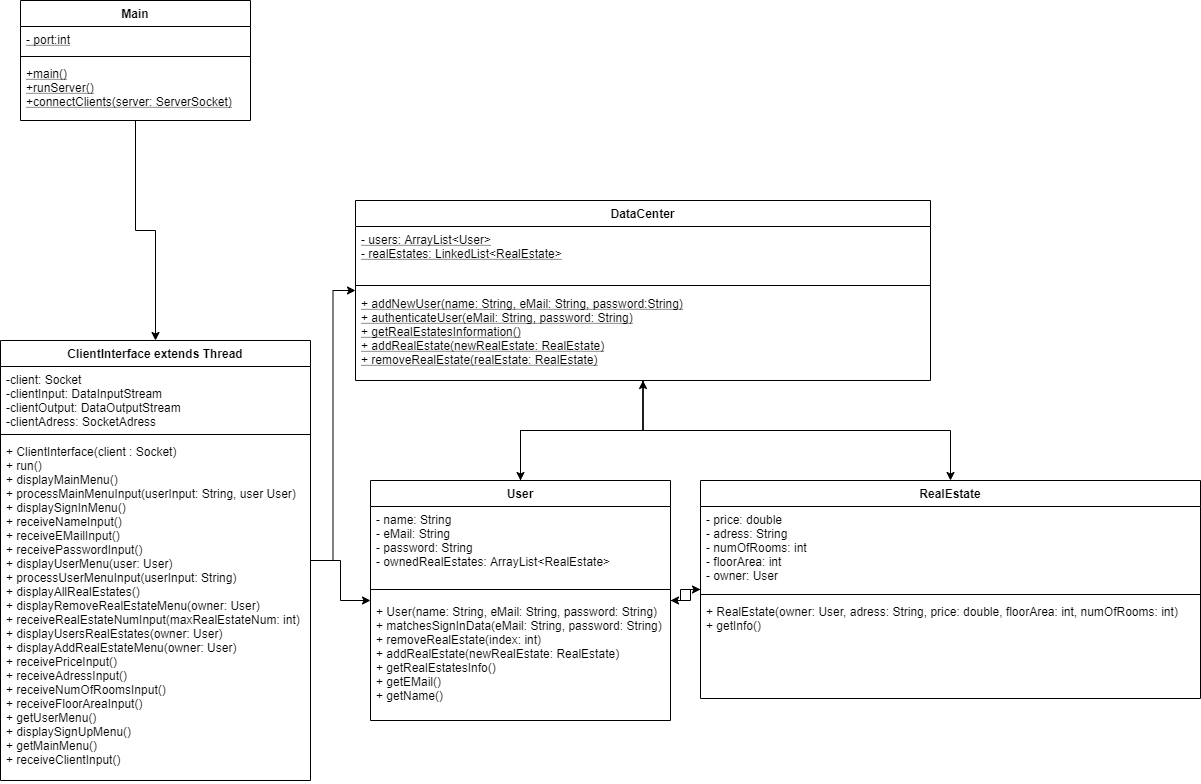

The diagram above was exported from draw.io. Its source (the exported page's mxGraphModel, read from the mxfile embedded in the PNG):
<mxGraphModel dx="1086" dy="806" grid="1" gridSize="10" guides="1" tooltips="1" connect="1" arrows="1" fold="1" page="1" pageScale="1" pageWidth="850" pageHeight="1100" math="0" shadow="0">
  <root>
    <mxCell id="0" />
    <mxCell id="1" parent="0" />
    <mxCell id="IXl5I5hSZ9VSD0nl5n4H-8" style="edgeStyle=orthogonalEdgeStyle;rounded=0;orthogonalLoop=1;jettySize=auto;html=1;" parent="1" source="hi_FXAqxv4JR-hP9kOLW-1" target="hi_FXAqxv4JR-hP9kOLW-5" edge="1">
      <mxGeometry relative="1" as="geometry" />
    </mxCell>
    <mxCell id="hi_FXAqxv4JR-hP9kOLW-1" value="Main" style="swimlane;fontStyle=1;align=center;verticalAlign=top;childLayout=stackLayout;horizontal=1;startSize=26;horizontalStack=0;resizeParent=1;resizeParentMax=0;resizeLast=0;collapsible=1;marginBottom=0;" parent="1" vertex="1">
      <mxGeometry x="90" y="220" width="230" height="120" as="geometry" />
    </mxCell>
    <mxCell id="hi_FXAqxv4JR-hP9kOLW-2" value="- port:int" style="text;strokeColor=none;fillColor=none;align=left;verticalAlign=top;spacingLeft=4;spacingRight=4;overflow=hidden;rotatable=0;points=[[0,0.5],[1,0.5]];portConstraint=eastwest;fontStyle=4" parent="hi_FXAqxv4JR-hP9kOLW-1" vertex="1">
      <mxGeometry y="26" width="230" height="26" as="geometry" />
    </mxCell>
    <mxCell id="hi_FXAqxv4JR-hP9kOLW-3" value="" style="line;strokeWidth=1;fillColor=none;align=left;verticalAlign=middle;spacingTop=-1;spacingLeft=3;spacingRight=3;rotatable=0;labelPosition=right;points=[];portConstraint=eastwest;" parent="hi_FXAqxv4JR-hP9kOLW-1" vertex="1">
      <mxGeometry y="52" width="230" height="8" as="geometry" />
    </mxCell>
    <mxCell id="hi_FXAqxv4JR-hP9kOLW-4" value="+main()&#10;+runServer()&#10;+connectClients(server: ServerSocket)&#10;" style="text;strokeColor=none;fillColor=none;align=left;verticalAlign=top;spacingLeft=4;spacingRight=4;overflow=hidden;rotatable=0;points=[[0,0.5],[1,0.5]];portConstraint=eastwest;fontStyle=4" parent="hi_FXAqxv4JR-hP9kOLW-1" vertex="1">
      <mxGeometry y="60" width="230" height="60" as="geometry" />
    </mxCell>
    <mxCell id="IXl5I5hSZ9VSD0nl5n4H-9" style="edgeStyle=orthogonalEdgeStyle;rounded=0;orthogonalLoop=1;jettySize=auto;html=1;verticalAlign=top;" parent="1" source="hi_FXAqxv4JR-hP9kOLW-5" target="hi_FXAqxv4JR-hP9kOLW-13" edge="1">
      <mxGeometry relative="1" as="geometry" />
    </mxCell>
    <mxCell id="IXl5I5hSZ9VSD0nl5n4H-10" style="edgeStyle=orthogonalEdgeStyle;rounded=0;orthogonalLoop=1;jettySize=auto;html=1;" parent="1" source="hi_FXAqxv4JR-hP9kOLW-5" target="hi_FXAqxv4JR-hP9kOLW-9" edge="1">
      <mxGeometry relative="1" as="geometry" />
    </mxCell>
    <mxCell id="hi_FXAqxv4JR-hP9kOLW-5" value="ClientInterface extends Thread" style="swimlane;fontStyle=1;align=center;verticalAlign=top;childLayout=stackLayout;horizontal=1;startSize=26;horizontalStack=0;resizeParent=1;resizeParentMax=0;resizeLast=0;collapsible=1;marginBottom=0;" parent="1" vertex="1">
      <mxGeometry x="70" y="560" width="310" height="440" as="geometry" />
    </mxCell>
    <mxCell id="hi_FXAqxv4JR-hP9kOLW-6" value="-client: Socket&#10;-clientInput: DataInputStream&#10;-clientOutput: DataOutputStream&#10;-clientAdress: SocketAdress&#10;" style="text;strokeColor=none;fillColor=none;align=left;verticalAlign=top;spacingLeft=4;spacingRight=4;overflow=hidden;rotatable=0;points=[[0,0.5],[1,0.5]];portConstraint=eastwest;" parent="hi_FXAqxv4JR-hP9kOLW-5" vertex="1">
      <mxGeometry y="26" width="310" height="64" as="geometry" />
    </mxCell>
    <mxCell id="hi_FXAqxv4JR-hP9kOLW-7" value="" style="line;strokeWidth=1;fillColor=none;align=left;verticalAlign=middle;spacingTop=-1;spacingLeft=3;spacingRight=3;rotatable=0;labelPosition=right;points=[];portConstraint=eastwest;" parent="hi_FXAqxv4JR-hP9kOLW-5" vertex="1">
      <mxGeometry y="90" width="310" height="8" as="geometry" />
    </mxCell>
    <mxCell id="hi_FXAqxv4JR-hP9kOLW-8" value="+ ClientInterface(client : Socket)&#10;+ run()&#10;+ displayMainMenu()&#10;+ processMainMenuInput(userInput: String, user User)&#10;+ displaySignInMenu()&#10;+ receiveNameInput()&#10;+ receiveEMailInput()&#10;+ receivePasswordInput()&#10;+ displayUserMenu(user: User)&#10;+ processUserMenuInput(userInput: String)&#10;+ displayAllRealEstates()&#10;+ displayRemoveRealEstateMenu(owner: User)&#10;+ receiveRealEstateNumInput(maxRealEstateNum: int)&#10;+ displayUsersRealEstates(owner: User)&#10;+ displayAddRealEstateMenu(owner: User)&#10;+ receivePriceInput()&#10;+ receiveAdressInput()&#10;+ receiveNumOfRoomsInput()&#10;+ receiveFloorAreaInput()&#10;+ getUserMenu()&#10;+ displaySignUpMenu()&#10;+ getMainMenu()&#10;+ receiveClientInput()&#10;" style="text;strokeColor=none;fillColor=none;align=left;verticalAlign=top;spacingLeft=4;spacingRight=4;overflow=hidden;rotatable=0;points=[[0,0.5],[1,0.5]];portConstraint=eastwest;" parent="hi_FXAqxv4JR-hP9kOLW-5" vertex="1">
      <mxGeometry y="98" width="310" height="342" as="geometry" />
    </mxCell>
    <mxCell id="ul5ZDdfMionyKRLc5kxO-18" style="edgeStyle=orthogonalEdgeStyle;rounded=0;orthogonalLoop=1;jettySize=auto;html=1;" parent="1" source="hi_FXAqxv4JR-hP9kOLW-9" target="ul5ZDdfMionyKRLc5kxO-1" edge="1">
      <mxGeometry relative="1" as="geometry" />
    </mxCell>
    <mxCell id="ul5ZDdfMionyKRLc5kxO-19" style="edgeStyle=orthogonalEdgeStyle;rounded=0;orthogonalLoop=1;jettySize=auto;html=1;" parent="1" source="hi_FXAqxv4JR-hP9kOLW-9" target="hi_FXAqxv4JR-hP9kOLW-13" edge="1">
      <mxGeometry relative="1" as="geometry" />
    </mxCell>
    <mxCell id="hi_FXAqxv4JR-hP9kOLW-9" value="User" style="swimlane;fontStyle=1;align=center;verticalAlign=top;childLayout=stackLayout;horizontal=1;startSize=26;horizontalStack=0;resizeParent=1;resizeParentMax=0;resizeLast=0;collapsible=1;marginBottom=0;" parent="1" vertex="1">
      <mxGeometry x="440" y="700" width="300" height="240" as="geometry" />
    </mxCell>
    <mxCell id="hi_FXAqxv4JR-hP9kOLW-10" value="- name: String&#10;- eMail: String&#10;- password: String&#10;- ownedRealEstates: ArrayList&lt;RealEstate&gt;&#10;" style="text;strokeColor=none;fillColor=none;align=left;verticalAlign=top;spacingLeft=4;spacingRight=4;overflow=hidden;rotatable=0;points=[[0,0.5],[1,0.5]];portConstraint=eastwest;" parent="hi_FXAqxv4JR-hP9kOLW-9" vertex="1">
      <mxGeometry y="26" width="300" height="74" as="geometry" />
    </mxCell>
    <mxCell id="hi_FXAqxv4JR-hP9kOLW-11" value="" style="line;strokeWidth=1;fillColor=none;align=left;verticalAlign=middle;spacingTop=-1;spacingLeft=3;spacingRight=3;rotatable=0;labelPosition=right;points=[];portConstraint=eastwest;" parent="hi_FXAqxv4JR-hP9kOLW-9" vertex="1">
      <mxGeometry y="100" width="300" height="18" as="geometry" />
    </mxCell>
    <mxCell id="hi_FXAqxv4JR-hP9kOLW-12" value="+ User(name: String, eMail: String, password: String)&#10;+ matchesSignInData(eMail: String, password: String)&#10;+ removeRealEstate(index: int)&#10;+ addRealEstate(newRealEstate: RealEstate)&#10;+ getRealEstatesInfo()&#10;+ getEMail()&#10;+ getName()" style="text;strokeColor=none;fillColor=none;align=left;verticalAlign=top;spacingLeft=4;spacingRight=4;overflow=hidden;rotatable=0;points=[[0,0.5],[1,0.5]];portConstraint=eastwest;" parent="hi_FXAqxv4JR-hP9kOLW-9" vertex="1">
      <mxGeometry y="118" width="300" height="122" as="geometry" />
    </mxCell>
    <mxCell id="ul5ZDdfMionyKRLc5kxO-22" style="edgeStyle=orthogonalEdgeStyle;rounded=0;orthogonalLoop=1;jettySize=auto;html=1;" parent="1" source="hi_FXAqxv4JR-hP9kOLW-13" target="hi_FXAqxv4JR-hP9kOLW-9" edge="1">
      <mxGeometry relative="1" as="geometry" />
    </mxCell>
    <mxCell id="ul5ZDdfMionyKRLc5kxO-23" style="edgeStyle=orthogonalEdgeStyle;rounded=0;orthogonalLoop=1;jettySize=auto;html=1;" parent="1" source="hi_FXAqxv4JR-hP9kOLW-13" target="ul5ZDdfMionyKRLc5kxO-1" edge="1">
      <mxGeometry relative="1" as="geometry" />
    </mxCell>
    <mxCell id="hi_FXAqxv4JR-hP9kOLW-13" value="DataCenter" style="swimlane;fontStyle=1;align=center;verticalAlign=top;childLayout=stackLayout;horizontal=1;startSize=26;horizontalStack=0;resizeParent=1;resizeParentMax=0;resizeLast=0;collapsible=1;marginBottom=0;" parent="1" vertex="1">
      <mxGeometry x="425" y="420" width="575" height="180" as="geometry" />
    </mxCell>
    <mxCell id="hi_FXAqxv4JR-hP9kOLW-14" value="- users: ArrayList&lt;User&gt;&#10;- realEstates: LinkedList&lt;RealEstate&gt;" style="text;strokeColor=none;fillColor=none;align=left;verticalAlign=top;spacingLeft=4;spacingRight=4;overflow=hidden;rotatable=0;points=[[0,0.5],[1,0.5]];portConstraint=eastwest;fontStyle=4" parent="hi_FXAqxv4JR-hP9kOLW-13" vertex="1">
      <mxGeometry y="26" width="575" height="54" as="geometry" />
    </mxCell>
    <mxCell id="hi_FXAqxv4JR-hP9kOLW-15" value="" style="line;strokeWidth=1;fillColor=none;align=left;verticalAlign=middle;spacingTop=-1;spacingLeft=3;spacingRight=3;rotatable=0;labelPosition=right;points=[];portConstraint=eastwest;" parent="hi_FXAqxv4JR-hP9kOLW-13" vertex="1">
      <mxGeometry y="80" width="575" height="10" as="geometry" />
    </mxCell>
    <mxCell id="hi_FXAqxv4JR-hP9kOLW-16" value="+ addNewUser(name: String, eMail: String, password:String)&#10;+ authenticateUser(eMail: String, password: String)&#10;+ getRealEstatesInformation()&#10;+ addRealEstate(newRealEstate: RealEstate)&#10;+ removeRealEstate(realEstate: RealEstate)" style="text;strokeColor=none;fillColor=none;align=left;verticalAlign=top;spacingLeft=4;spacingRight=4;overflow=hidden;rotatable=0;points=[[0,0.5],[1,0.5]];portConstraint=eastwest;fontStyle=4" parent="hi_FXAqxv4JR-hP9kOLW-13" vertex="1">
      <mxGeometry y="90" width="575" height="90" as="geometry" />
    </mxCell>
    <mxCell id="ul5ZDdfMionyKRLc5kxO-20" style="edgeStyle=orthogonalEdgeStyle;rounded=0;orthogonalLoop=1;jettySize=auto;html=1;" parent="1" source="ul5ZDdfMionyKRLc5kxO-1" target="hi_FXAqxv4JR-hP9kOLW-9" edge="1">
      <mxGeometry relative="1" as="geometry" />
    </mxCell>
    <mxCell id="ul5ZDdfMionyKRLc5kxO-1" value="RealEstate" style="swimlane;fontStyle=1;align=center;verticalAlign=top;childLayout=stackLayout;horizontal=1;startSize=26;horizontalStack=0;resizeParent=1;resizeParentMax=0;resizeLast=0;collapsible=1;marginBottom=0;" parent="1" vertex="1">
      <mxGeometry x="770" y="700" width="500" height="218" as="geometry" />
    </mxCell>
    <mxCell id="ul5ZDdfMionyKRLc5kxO-2" value="- price: double&#10;- adress: String&#10;- numOfRooms: int&#10;- floorArea: int&#10;- owner: User" style="text;strokeColor=none;fillColor=none;align=left;verticalAlign=top;spacingLeft=4;spacingRight=4;overflow=hidden;rotatable=0;points=[[0,0.5],[1,0.5]];portConstraint=eastwest;fontStyle=0" parent="ul5ZDdfMionyKRLc5kxO-1" vertex="1">
      <mxGeometry y="26" width="500" height="84" as="geometry" />
    </mxCell>
    <mxCell id="ul5ZDdfMionyKRLc5kxO-3" value="" style="line;strokeWidth=1;fillColor=none;align=left;verticalAlign=middle;spacingTop=-1;spacingLeft=3;spacingRight=3;rotatable=0;labelPosition=right;points=[];portConstraint=eastwest;" parent="ul5ZDdfMionyKRLc5kxO-1" vertex="1">
      <mxGeometry y="110" width="500" height="8" as="geometry" />
    </mxCell>
    <mxCell id="ul5ZDdfMionyKRLc5kxO-4" value="+ RealEstate(owner: User, adress: String, price: double, floorArea: int, numOfRooms: int)&#10;+ getInfo()" style="text;strokeColor=none;fillColor=none;align=left;verticalAlign=top;spacingLeft=4;spacingRight=4;overflow=hidden;rotatable=0;points=[[0,0.5],[1,0.5]];portConstraint=eastwest;" parent="ul5ZDdfMionyKRLc5kxO-1" vertex="1">
      <mxGeometry y="118" width="500" height="100" as="geometry" />
    </mxCell>
  </root>
</mxGraphModel>